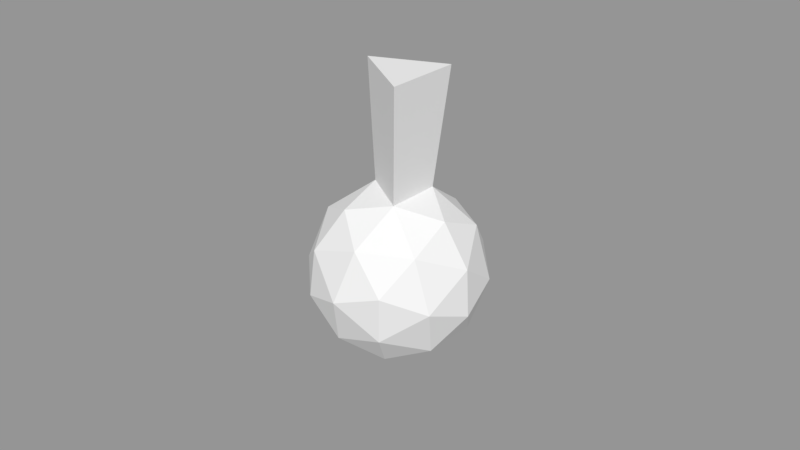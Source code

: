 # Source: Joystick_Model.blend  (saved by Blender 2.78.0; exported with 4.5.12 LTS)
import bpy
from mathutils import Matrix  # noqa: F401  (used for matrix-valued properties, if any)

bpy.ops.wm.read_factory_settings(use_empty=True)
scene = bpy.context.scene
scene.name = 'Scene'

# ---- collections
col_collection_1 = bpy.data.collections.new('Collection 1'); scene.collection.children.link(col_collection_1)

# ---- images (referenced by path relative to the original .blend; pixels are not part of the script)
import os
ASSET_DIR = os.environ.get("B2B_ASSET_DIR", "")  # directory of the original .blend (textures are referenced by path, not embedded)
HERE = os.path.dirname(os.path.abspath(__file__))  # packed textures are extracted next to this script under _unpacked/

def load_image(name, relpath, width, height, colorspace="sRGB"):
    """Load a texture the original file referenced (path relative to the .blend, or extracted next to this script)."""
    p = next((c for c in (os.path.join(HERE, relpath), os.path.join(ASSET_DIR, relpath)) if relpath and os.path.exists(c)), "")
    if p:
        img = bpy.data.images.load(p, check_existing=True)
        img.name = name
    else:  # same state as the original file: an image datablock whose file is absent (Cycles renders it pink)
        img = bpy.data.images.new(name, width, height)
        img.source = "FILE"
        img.filepath = "//" + (relpath or name)
    img.colorspace_settings.name = colorspace
    return img
img_joystick_map = load_image('Joystick Map', 'Joystick Map.png', 1024, 1024, 'sRGB')

# ---- materials (node trees are filled in below, after node groups)
mat_joystick_material = bpy.data.materials.new('Joystick Material')
mat_joystick_material.alpha_threshold = 0.0
mat_joystick_material.use_transparent_shadow = False
mat_joystick_material.roughness = 0.5

# ---- material node trees
mat_joystick_material.use_nodes = True; mat_joystick_material.node_tree.nodes.clear()
_N = mat_joystick_material.node_tree.nodes; _L = mat_joystick_material.node_tree.links
n0 = _N.new('ShaderNodeBsdfDiffuse'); n0.name = 'Diffuse BSDF'; n0.location = (10, 300)
n1 = _N.new('ShaderNodeOutputMaterial'); n1.name = 'Material Output'; n1.location = (460, 300)
n2 = _N.new('ShaderNodeTexImage'); n2.name = 'Image Texture'; n2.location = (240, 326)
n2.width = 140
n2.image = img_joystick_map
_L.new(n0.outputs[0], n1.inputs[0])
n1.is_active_output = True

# ---- meshes
me_icosphere = bpy.data.meshes.new('Icosphere')
me_icosphere.from_pydata([(0.0, 0.0, -1.0), (0.7236, -0.5257, -0.4472), (-0.2764, -0.8506, -0.4472), (-0.8944, 0.0, -0.4472), (-0.2764, 0.8506, -0.4472), (0.7236, 0.5257, -0.4472), (0.2764, -0.8506, 0.4472), (-0.7236, -0.5257, 0.4472), (-0.7236, 0.5257, 0.4472), (0.2764, 0.8506, 0.4472), (0.8944, 0.0, 0.4472), (0.0, 0.0, 1.0), (-0.1625, -0.5, -0.8507), (0.4253, -0.309, -0.8507), (0.2629, -0.809, -0.5257), (0.8506, 0.0, -0.5257), (0.4253, 0.309, -0.8507), (-0.5257, 0.0, -0.8507), (-0.6882, -0.5, -0.5257), (-0.1625, 0.5, -0.8507), (-0.6882, 0.5, -0.5257), (0.2629, 0.809, -0.5257), (0.9511, -0.309, 0.0), (0.9511, 0.309, 0.0), (0.0, -1.0, 0.0), (0.5878, -0.809, 0.0), (-0.9511, -0.309, 0.0), (-0.5878, -0.809, 0.0), (-0.5878, 0.809, 0.0), (-0.9511, 0.309, 0.0), (0.5878, 0.809, 0.0), (0.0, 1.0, 0.0), (0.6882, -0.5, 0.5257), (-0.2629, -0.809, 0.5257), (-0.8506, 0.0, 0.5257), (-0.2629, 0.809, 0.5257), (0.6882, 0.5, 0.5257), (0.1625, -0.5, 0.8507), (0.5257, 0.0, 0.8507), (-0.4253, -0.309, 0.8507), (-0.4253, 0.309, 0.8507), (0.1625, 0.5, 0.8507), (0.04081, 1.265, 1.967), (-0.7766, 0.9994, 1.967), (-0.5506, 1.695, 1.515)], [], [(0, 13, 12), (1, 13, 15), (0, 12, 17), (0, 17, 19), (0, 19, 16), (1, 15, 22), (2, 14, 24), (3, 18, 26), (4, 20, 28), (5, 21, 30), (1, 22, 25), (2, 24, 27), (3, 26, 29), (4, 28, 31), (5, 30, 23), (6, 32, 37), (7, 33, 39), (8, 34, 40), (9, 35, 41), (10, 36, 38), (38, 41, 11), (38, 36, 41), (36, 9, 41), (41, 40, 11), (35, 40, 43, 44), (35, 8, 40), (40, 39, 11), (40, 34, 39), (34, 7, 39), (39, 37, 11), (39, 33, 37), (33, 6, 37), (37, 38, 11), (37, 32, 38), (32, 10, 38), (23, 36, 10), (23, 30, 36), (30, 9, 36), (31, 35, 9), (31, 28, 35), (28, 8, 35), (29, 34, 8), (29, 26, 34), (26, 7, 34), (27, 33, 7), (27, 24, 33), (24, 6, 33), (25, 32, 6), (25, 22, 32), (22, 10, 32), (30, 31, 9), (30, 21, 31), (21, 4, 31), (28, 29, 8), (28, 20, 29), (20, 3, 29), (26, 27, 7), (26, 18, 27), (18, 2, 27), (24, 25, 6), (24, 14, 25), (14, 1, 25), (22, 23, 10), (22, 15, 23), (15, 5, 23), (16, 21, 5), (16, 19, 21), (19, 4, 21), (19, 20, 4), (19, 17, 20), (17, 3, 20), (17, 18, 3), (17, 12, 18), (12, 2, 18), (15, 16, 5), (15, 13, 16), (13, 0, 16), (12, 14, 2), (12, 13, 14), (13, 1, 14), (42, 44, 43), (41, 35, 44, 42), (40, 41, 42, 43)])
_uv = me_icosphere.uv_layers.new(name='UVMap')
_uv.uv.foreach_set('vector', [0.917, 0.5524, 0.7865, 0.5612, 0.8619, 0.4459, 0.6667, 0.5524, 0.7865, 0.5612, 0.7247, 0.6541, 0.917, 0.5524, 0.8619, 0.4459, 0.9938, 0.4675, 0.917, 0.5524, 0.9938, 0.4675, 1.0, 0.5962, 0.917, 0.5524, 1.0, 0.5962, 0.8719, 0.6541, 0.438, 0.6409, 0.329, 0.594, 0.4252, 0.5272, 0.7948, 0.3562, 0.7147, 0.4459, 0.6839, 0.3521, 0.5535, 0.06893, 0.6001, 0.0, 0.6659, 0.1122, 0.3347, 0.1811, 0.4354, 0.1176, 0.4354, 0.2508, 0.2332, 0.184, 0.1891, 0.2922, 0.1025, 0.184, 0.438, 0.6409, 0.4252, 0.5272, 0.5541, 0.594, 0.8026, 0.9543, 0.7189, 0.8672, 0.866, 0.8625, 0.5535, 0.06893, 0.6659, 0.1122, 0.564, 0.1849, 0.3347, 0.1811, 0.4354, 0.2508, 0.329, 0.2848, 0.2332, 0.184, 0.1025, 0.184, 0.1891, 0.07587, 0.6574, 0.5272, 0.5541, 0.4603, 0.6667, 0.419, 0.9169, 0.7542, 0.7861, 0.7496, 0.8677, 0.6541, 0.5535, 0.2956, 0.6659, 0.2455, 0.6001, 0.3488, 0.6855, 0.06144, 0.7934, 0.0009261, 0.7934, 0.1091, 0.6834, 0.2889, 0.6659, 0.175, 0.7922, 0.2428, 0.7922, 0.2428, 0.7934, 0.1091, 0.9004, 0.1767, 0.7922, 0.2428, 0.6659, 0.175, 0.7934, 0.1091, 0.6659, 0.175, 0.6855, 0.06144, 0.7934, 0.1091, 0.7934, 0.1091, 0.9197, 0.06871, 0.9004, 0.1767, 0.1981, 0.9397, 0.05566, 0.9386, 0.0, 0.6609, 0.1981, 0.6624, 0.2698, 0.5002, 0.2071, 0.422, 0.2698, 0.3681, 0.9197, 0.06871, 0.9966, 0.1774, 0.9004, 0.1767, 0.9197, 0.06871, 0.9966, 0.06926, 0.9966, 0.1774, 0.998, 0.7079, 0.9169, 0.7542, 0.8677, 0.6541, 0.9966, 0.1774, 0.9178, 0.2851, 0.9004, 0.1767, 0.8677, 0.6541, 0.7861, 0.7496, 0.7207, 0.6588, 0.7861, 0.7496, 0.6667, 0.7623, 0.7207, 0.6588, 0.9178, 0.2851, 0.7922, 0.2428, 0.9004, 0.1767, 0.9178, 0.2851, 0.7902, 0.351, 0.7922, 0.2428, 0.5541, 0.4603, 0.438, 0.4134, 0.5377, 0.3521, 0.1891, 0.07587, 0.05198, 0.07587, 0.1472, 0.0, 0.1891, 0.07587, 0.1025, 0.184, 0.05198, 0.07587, 0.1025, 0.184, 0.0, 0.184, 0.05198, 0.07587, 0.6659, 0.0, 0.7934, 0.0009261, 0.6855, 0.06144, 0.329, 0.2848, 0.4354, 0.2508, 0.4577, 0.3521, 0.4354, 0.2508, 0.5535, 0.2956, 0.4577, 0.3521, 0.564, 0.1849, 0.6659, 0.2455, 0.5535, 0.2956, 0.564, 0.1849, 0.6659, 0.1122, 0.6659, 0.2455, 0.997, 0.8367, 0.9169, 0.7542, 0.998, 0.7079, 0.866, 0.8625, 0.7861, 0.7496, 0.9169, 0.7542, 0.866, 0.8625, 0.7189, 0.8672, 0.7861, 0.7496, 0.7189, 0.8672, 0.6667, 0.7623, 0.7861, 0.7496, 0.5541, 0.594, 0.5541, 0.4603, 0.6574, 0.5272, 0.5541, 0.594, 0.4252, 0.5272, 0.5541, 0.4603, 0.4252, 0.5272, 0.438, 0.4134, 0.5541, 0.4603, 0.1025, 0.184, 0.05198, 0.2922, 0.0, 0.184, 0.1025, 0.184, 0.1891, 0.2922, 0.05198, 0.2922, 0.1891, 0.2922, 0.1472, 0.3681, 0.05198, 0.2922, 0.4354, 0.2508, 0.564, 0.1849, 0.5535, 0.2956, 0.4354, 0.2508, 0.4354, 0.1176, 0.564, 0.1849, 0.4354, 0.1176, 0.5535, 0.06893, 0.564, 0.1849, 0.997, 0.8367, 0.866, 0.8625, 0.9169, 0.7542, 0.997, 0.8367, 0.9298, 0.9543, 0.866, 0.8625, 0.9298, 0.9543, 0.8026, 0.9543, 0.866, 0.8625, 0.6667, 0.6353, 0.5541, 0.594, 0.6574, 0.5272, 0.6667, 0.6353, 0.5377, 0.7022, 0.5541, 0.594, 0.5377, 0.7022, 0.438, 0.6409, 0.5541, 0.594, 0.4252, 0.5272, 0.329, 0.4603, 0.438, 0.4134, 0.2785, 0.009009, 0.329, 0.1172, 0.1891, 0.07587, 0.329, 0.1172, 0.2332, 0.184, 0.1891, 0.07587, 0.329, 0.2509, 0.1891, 0.2922, 0.2332, 0.184, 0.329, 0.2509, 0.2785, 0.3591, 0.1891, 0.2922, 0.2785, 0.3591, 0.1472, 0.3681, 0.1891, 0.2922, 0.329, 0.06926, 0.4354, 0.1176, 0.3347, 0.1811, 0.329, 0.06926, 0.4577, 0.003327, 0.4354, 0.1176, 0.4577, 0.003327, 0.5535, 0.06893, 0.4354, 0.1176, 0.4577, 0.003327, 0.6001, 0.0, 0.5535, 0.06893, 0.9938, 0.4675, 0.8619, 0.4459, 0.922, 0.3521, 0.8619, 0.4459, 0.7948, 0.3562, 0.922, 0.3521, 0.329, 0.1172, 0.329, 0.2509, 0.2332, 0.184, 0.7247, 0.6541, 0.7865, 0.5612, 0.8719, 0.6541, 0.7865, 0.5612, 0.917, 0.5524, 0.8719, 0.6541, 0.8619, 0.4459, 0.7147, 0.4459, 0.7948, 0.3562, 0.8619, 0.4459, 0.7865, 0.5612, 0.7147, 0.4459, 0.7865, 0.5612, 0.6667, 0.5524, 0.7147, 0.4459, 0.6639, 0.86, 0.4964, 0.86, 0.6013, 0.7022, 0.02908, 0.3681, 0.178, 0.3681, 0.2071, 0.6609, 0.0, 0.6609, 0.4964, 1.0, 0.376, 0.9843, 0.329, 0.7022, 0.4964, 0.724])
_ca = me_icosphere.color_attributes.new('Col', 'BYTE_COLOR', 'CORNER')
_ca.data.foreach_set('color', [0.0003035, 0.0003035, 0.0003035, 1.0, 0.0, 0.0, 0.0, 1.0, 0.0, 0.0, 0.0, 1.0, 0.0, 0.0, 0.0, 1.0, 0.0, 0.0, 0.0, 1.0, 0.0, 0.0, 0.0, 1.0, 0.0003035, 0.0003035, 0.0003035, 1.0, 0.0, 0.0, 0.0, 1.0, 0.0, 0.0, 0.0, 1.0, 0.0003035, 0.0003035, 0.0003035, 1.0, 0.0, 0.0, 0.0, 1.0, 0.0, 0.0, 0.0, 1.0, 0.0003035, 0.0003035, 0.0003035, 1.0, 0.0, 0.0, 0.0, 1.0, 0.0003035, 0.0003035, 0.0003035, 1.0, 0.0, 0.0, 0.0, 1.0, 0.0, 0.0, 0.0, 1.0, 0.0, 0.0, 0.0, 1.0, 0.0, 0.0, 0.0, 1.0, 0.0, 0.0, 0.0, 1.0, 0.0, 0.0, 0.0, 1.0, 0.0, 0.0, 0.0, 1.0, 0.0, 0.0, 0.0, 1.0, 0.0, 0.0, 0.0, 1.0, 0.04092, 0.01444, 0.01161, 1.0, 0.0003035, 0.0003035, 0.0003035, 1.0, 0.04971, 0.001518, 0.005182, 1.0, 0.04519, 0.0, 0.004391, 1.0, 0.0, 0.0, 0.0, 1.0, 0.04667, 0.0, 0.004391, 1.0, 0.0, 0.0, 0.0, 1.0, 0.0, 0.0, 0.0, 1.0, 0.0, 0.0, 0.0, 1.0, 0.0, 0.0, 0.0, 1.0, 0.0, 0.0, 0.0, 1.0, 0.009134, 0.0, 0.001518, 1.0, 0.0, 0.0, 0.0, 1.0, 0.0382, 0.0, 0.004025, 1.0, 0.02956, 0.001214, 0.004025, 1.0, 0.04817, 0.01681, 0.01298, 1.0, 0.04971, 0.001518, 0.005182, 1.0, 0.04667, 0.0, 0.004391, 1.0, 0.0, 0.0, 0.0, 1.0, 0.0, 0.0, 0.0, 1.0, 0.0, 0.0, 0.0, 1.0, 0.0, 0.0, 0.0, 1.0, 0.0, 0.0, 0.0, 1.0, 0.0, 0.0, 0.0, 1.0, 0.0, 0.0, 0.0, 1.0, 0.0, 0.0, 0.0, 1.0, 0.0185, 0.006995, 0.006512, 1.0, 0.04667, 0.0, 0.004391, 1.0, 0.04667, 0.0, 0.004391, 1.0, 0.04667, 0.0, 0.004391, 1.0, 0.04667, 0.0, 0.004391, 1.0, 0.04667, 0.0, 0.004391, 1.0, 0.04667, 0.0, 0.004391, 1.0, 0.0, 0.0, 0.0, 1.0, 0.04667, 0.0, 0.004391, 1.0, 0.04667, 0.0, 0.004391, 1.0, 0.04667, 0.0, 0.004391, 1.0, 0.04667, 0.0, 0.004391, 1.0, 0.04667, 0.0, 0.004391, 1.0, 0.04667, 0.0, 0.004391, 1.0, 0.04667, 0.0, 0.004391, 1.0, 0.04667, 0.0, 0.004391, 1.0, 0.04667, 0.0, 0.004391, 1.0, 0.04667, 0.0, 0.004391, 1.0, 0.04667, 0.0, 0.004391, 1.0, 0.04667, 0.0, 0.004391, 1.0, 0.04667, 0.0, 0.004391, 1.0, 0.04667, 0.0, 0.004391, 1.0, 0.04817, 0.0009106, 0.005182, 1.0, 0.04817, 0.0006071, 0.004777, 1.0, 0.03689, 0.01298, 0.01096, 1.0, 0.03689, 0.01298, 0.01096, 1.0, 0.04971, 0.0003035, 0.004777, 1.0, 0.04667, 0.0, 0.004391, 1.0, 0.04667, 0.0, 0.004391, 1.0, 0.04667, 0.0, 0.004391, 1.0, 0.01521, 0.0003035, 0.002428, 1.0, 0.04667, 0.0, 0.004391, 1.0, 0.04667, 0.0, 0.004391, 1.0, 0.02519, 0.0, 0.003347, 1.0, 0.01681, 0.0, 0.002428, 1.0, 0.02519, 0.0, 0.003347, 1.0, 0.0, 0.0, 0.0, 1.0, 0.01764, 0.0, 0.002732, 1.0, 0.0185, 0.006049, 0.005605, 1.0, 0.0, 0.0, 0.0, 1.0, 0.04667, 0.0, 0.004391, 1.0, 0.0185, 0.006049, 0.005605, 1.0, 0.0, 0.0, 0.0, 1.0, 0.0, 0.0, 0.0, 1.0, 0.0, 0.0, 0.0, 1.0, 0.0, 0.0, 0.0, 1.0, 0.0, 0.0, 0.0, 1.0, 0.0, 0.0, 0.0, 1.0, 0.04667, 0.0, 0.004391, 1.0, 0.04817, 0.0, 0.004391, 1.0, 0.0, 0.0, 0.0, 1.0, 0.0, 0.0, 0.0, 1.0, 0.04667, 0.0, 0.004391, 1.0, 0.0, 0.0, 0.0, 1.0, 0.0, 0.0, 0.0, 1.0, 0.04667, 0.0, 0.004391, 1.0, 0.0, 0.0, 0.0, 1.0, 0.04667, 0.0, 0.004391, 1.0, 0.0, 0.0, 0.0, 1.0, 0.0, 0.0, 0.0, 1.0, 0.03955, 0.0, 0.004025, 1.0, 0.04667, 0.0, 0.004391, 1.0, 0.04667, 0.0, 0.004391, 1.0, 0.04667, 0.0, 0.004391, 1.0, 0.04667, 0.0, 0.004391, 1.0, 0.04667, 0.0, 0.004391, 1.0, 0.04667, 0.0, 0.004391, 1.0, 0.04667, 0.0, 0.004391, 1.0, 0.04667, 0.0, 0.004391, 1.0, 0.04817, 0.0006071, 0.004777, 1.0, 0.04667, 0.0, 0.004391, 1.0, 0.04817, 0.0006071, 0.004777, 1.0, 0.04667, 0.0, 0.004391, 1.0, 0.04667, 0.0, 0.004391, 1.0, 0.02956, 0.001214, 0.004025, 1.0, 0.04667, 0.0, 0.004391, 1.0, 0.04667, 0.0, 0.004391, 1.0, 0.02956, 0.001214, 0.004025, 1.0, 0.0382, 0.0, 0.004025, 1.0, 0.04667, 0.0, 0.004391, 1.0, 0.0382, 0.0, 0.004025, 1.0, 0.04667, 0.0, 0.004391, 1.0, 0.04667, 0.0, 0.004391, 1.0, 0.009134, 0.0, 0.001518, 1.0, 0.0, 0.0, 0.0, 1.0, 0.0, 0.0, 0.0, 1.0, 0.009134, 0.0, 0.001518, 1.0, 0.0, 0.0, 0.0, 1.0, 0.0, 0.0, 0.0, 1.0, 0.0, 0.0, 0.0, 1.0, 0.0, 0.0, 0.0, 1.0, 0.0, 0.0, 0.0, 1.0, 0.0, 0.0, 0.0, 1.0, 0.0, 0.0, 0.0, 1.0, 0.0, 0.0, 0.0, 1.0, 0.0, 0.0, 0.0, 1.0, 0.0, 0.0, 0.0, 1.0, 0.0, 0.0, 0.0, 1.0, 0.0, 0.0, 0.0, 1.0, 0.0, 0.0, 0.0, 1.0, 0.0, 0.0, 0.0, 1.0, 0.04667, 0.0, 0.004391, 1.0, 0.04667, 0.0, 0.004391, 1.0, 0.04667, 0.0, 0.004391, 1.0, 0.04667, 0.0, 0.004391, 1.0, 0.06301, 0.02122, 0.01681, 1.0, 0.04667, 0.0, 0.004391, 1.0, 0.0, 0.0, 0.0, 1.0, 0.0, 0.0, 0.0, 1.0, 0.04667, 0.0, 0.004391, 1.0, 0.04971, 0.001518, 0.005182, 1.0, 0.02956, 0.001214, 0.004025, 1.0, 0.04667, 0.0, 0.004391, 1.0, 0.04971, 0.001518, 0.005182, 1.0, 0.0003035, 0.0003035, 0.0003035, 1.0, 0.02956, 0.001214, 0.004025, 1.0, 0.0003035, 0.0003035, 0.0003035, 1.0, 0.0, 0.0, 0.0, 1.0, 0.02956, 0.001214, 0.004025, 1.0, 0.01096, 0.01096, 0.01096, 1.0, 0.0, 0.0, 0.0, 1.0, 0.0, 0.0, 0.0, 1.0, 0.0, 0.0, 0.0, 1.0, 0.0, 0.0, 0.0, 1.0, 0.0, 0.0, 0.0, 1.0, 0.0, 0.0, 0.0, 1.0, 0.0, 0.0, 0.0, 1.0, 0.0, 0.0, 0.0, 1.0, 0.0, 0.0, 0.0, 1.0, 0.0, 0.0, 0.0, 1.0, 0.0, 0.0, 0.0, 1.0, 0.0, 0.0, 0.0, 1.0, 0.0, 0.0, 0.0, 1.0, 0.0, 0.0, 0.0, 1.0, 0.0, 0.0, 0.0, 1.0, 0.0, 0.0, 0.0, 1.0, 0.0, 0.0, 0.0, 1.0, 0.0, 0.0, 0.0, 1.0, 0.0, 0.0, 0.0, 1.0, 0.0, 0.0, 0.0, 1.0, 0.0, 0.0, 0.0, 1.0, 0.0, 0.0, 0.0, 1.0, 0.0, 0.0, 0.0, 1.0, 0.0, 0.0, 0.0, 1.0, 0.0, 0.0, 0.0, 1.0, 0.0, 0.0, 0.0, 1.0, 0.0003035, 0.0003035, 0.0003035, 1.0, 0.0, 0.0, 0.0, 1.0, 0.0, 0.0, 0.0, 1.0, 0.0003035, 0.0003035, 0.0003035, 1.0, 0.0, 0.0, 0.0, 1.0, 0.0, 0.0, 0.0, 1.0, 0.0, 0.0, 0.0, 1.0, 0.0, 0.0, 0.0, 1.0, 0.0, 0.0, 0.0, 1.0, 0.0, 0.0, 0.0, 1.0, 0.0, 0.0, 0.0, 1.0, 0.0, 0.0, 0.0, 1.0, 0.0, 0.0, 0.0, 1.0, 0.0, 0.0, 0.0, 1.0, 0.0, 0.0, 0.0, 1.0, 0.0, 0.0, 0.0, 1.0, 0.0, 0.0, 0.0, 1.0, 0.0003035, 0.0003035, 0.0003035, 1.0, 0.0, 0.0, 0.0, 1.0, 0.0, 0.0, 0.0, 1.0, 0.0, 0.0, 0.0, 1.0, 0.0, 0.0, 0.0, 1.0, 0.0, 0.0, 0.0, 1.0, 0.0, 0.0, 0.0, 1.0, 0.0, 0.0, 0.0, 1.0, 0.0, 0.0, 0.0, 1.0, 0.0, 0.0, 0.0, 1.0, 0.0, 0.0, 0.0, 1.0, 0.0, 0.0, 0.0, 1.0, 0.0, 0.0, 0.0, 1.0, 0.0, 0.0, 0.0, 1.0, 0.0, 0.0, 0.0, 1.0, 0.0, 0.0, 0.0, 1.0, 0.0, 0.0, 0.0, 1.0, 0.0003035, 0.0003035, 0.0003035, 1.0, 0.0003035, 0.0003035, 0.0003035, 1.0, 0.0, 0.0, 0.0, 1.0, 0.0, 0.0, 0.0, 1.0, 0.0, 0.0, 0.0, 1.0, 0.0, 0.0, 0.0, 1.0, 0.0, 0.0, 0.0, 1.0, 0.0, 0.0, 0.0, 1.0, 0.0, 0.0, 0.0, 1.0, 0.0, 0.0, 0.0, 1.0, 0.0, 0.0, 0.0, 1.0, 0.5029, 0.003035, 0.0319, 1.0, 0.7084, 0.001214, 0.03434, 1.0, 0.3372, 0.004777, 0.02315, 1.0, 0.04667, 0.0, 0.004391, 1.0, 0.04667, 0.0, 0.004391, 1.0, 0.5583, 0.001214, 0.02843, 1.0, 0.2961, 0.002125, 0.02029, 1.0, 0.04667, 0.0, 0.004391, 1.0, 0.04667, 0.0, 0.004391, 1.0, 0.03689, 0.01298, 0.01096, 1.0, 0.04231, 0.016, 0.0137, 1.0])
me_icosphere.materials.append(mat_joystick_material)
me_icosphere.use_remesh_preserve_volume = False
me_icosphere.use_remesh_preserve_attributes = False
me_icosphere.use_mirror_vertex_groups = False
me_icosphere.update()

# ---- objects
ob_icosphere = bpy.data.objects.new('Icosphere', me_icosphere)

# ---- transforms, parenting, visibility, modifiers, constraints
ob_icosphere.location = (0.0, 0.0, 0.0)
ob_icosphere.rotation_euler = (0.6023, 0.225, -0.8114)
ob_icosphere.lineart.crease_threshold = 0.0

# ---- collection membership
col_collection_1.objects.link(ob_icosphere)

# ---- scene / render settings (as saved in the file)
scene.frame_start = 1; scene.frame_end = 250; scene.frame_set(1)
scene.render.engine = 'BLENDER_EEVEE_NEXT'
scene.render.resolution_percentage = 50
scene.render.dither_intensity = 0.0
scene.cycles.use_denoising = False
scene.cycles.samples = 128
scene.cycles.sampling_pattern = 'TABULATED_SOBOL'
scene.cycles.light_sampling_threshold = 0.0
scene.cycles.use_adaptive_sampling = False
scene.cycles.use_light_tree = False
scene.cycles.blur_glossy = 0.0
scene.cycles.sample_clamp_indirect = 0.0
scene.view_settings.view_transform = 'Standard'
bpy.context.view_layer.update()

# ---- added for rendering (the .blend has no active camera and no usable light): camera, sun + grey world if the file has none
cam_auto = bpy.data.cameras.new('AutoCamera')
cam_auto.lens = 50.0
cam_auto.sensor_width = 36.0
cam_auto.clip_end = 1000.0
ob_auto_camera = bpy.data.objects.new('AutoCamera', cam_auto)
scene.collection.objects.link(ob_auto_camera)
ob_auto_camera.location = (6.74928, -8.06653, 5.89935)
ob_auto_camera.rotation_euler = (1.09748, -7.21219e-08, 0.694738)
scene.camera = ob_auto_camera
light_auto_sun = bpy.data.lights.new('AutoSun', 'SUN')
light_auto_sun.energy = 3.0
light_auto_sun.angle = 0.0523599
ob_auto_sun = bpy.data.objects.new('AutoSun', light_auto_sun)
scene.collection.objects.link(ob_auto_sun)
ob_auto_sun.rotation_euler = (0.872665, 0.174533, 0.523599)
if scene.world is None:
    world_auto = bpy.data.worlds.new('AutoWorld')
    world_auto.color = (0.3, 0.3, 0.3)
    scene.world = world_auto
bpy.context.view_layer.update()
